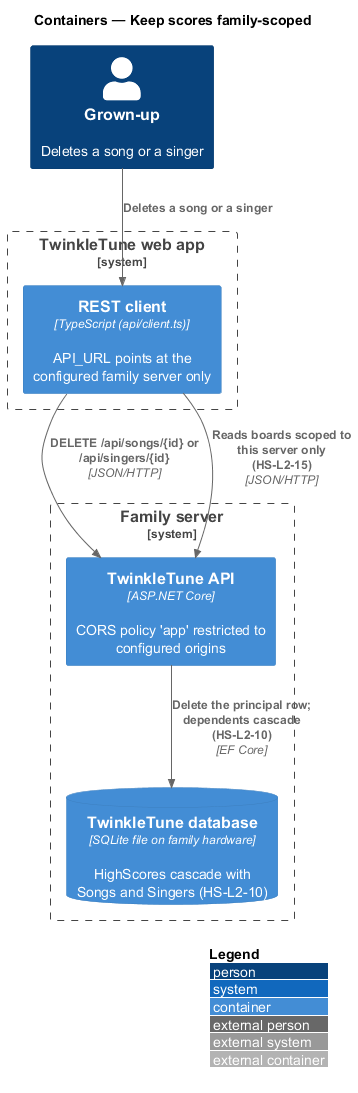

The diagram above was rendered by PlantUML. Its source (embedded in the PNG):
@startuml
!include <C4/C4_Container>
LAYOUT_WITH_LEGEND()
title Containers — Keep scores family-scoped

Person(grownup, "Grown-up", "Deletes a song or a singer")
System_Boundary(app, "TwinkleTune web app") {
  Container(client, "REST client", "TypeScript (api/client.ts)", "API_URL points at the configured family server only")
}
System_Boundary(family, "Family server") {
  Container(api, "TwinkleTune API", "ASP.NET Core", "CORS policy 'app' restricted to configured origins")
  ContainerDb(db, "TwinkleTune database", "SQLite file on family hardware", "HighScores cascade with Songs and Singers (HS-L2-10)")
}

Rel(grownup, client, "Deletes a song or a singer")
Rel(client, api, "DELETE /api/songs/{id} or /api/singers/{id}", "JSON/HTTP")
Rel(api, db, "Delete the principal row; dependents cascade (HS-L2-10)", "EF Core")
Rel(client, api, "Reads boards scoped to this server only (HS-L2-15)", "JSON/HTTP")
@enduml